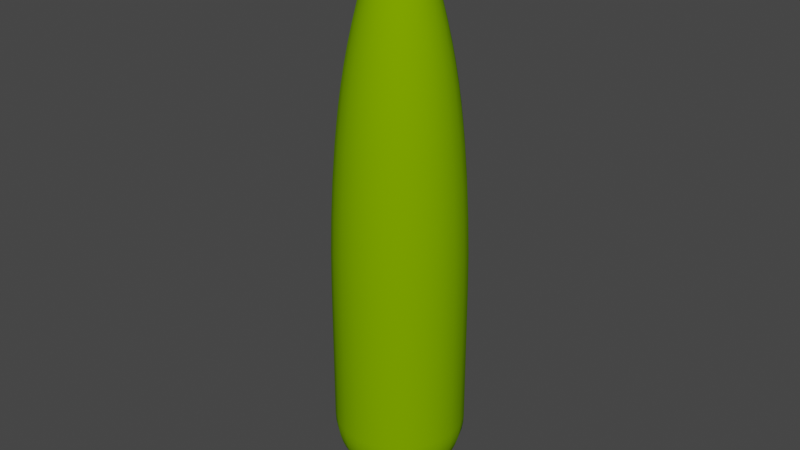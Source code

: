 # Source: LPKo14m.blend  (saved by Blender 4.0.36; exported with 4.5.12 LTS)
import bpy
from mathutils import Matrix  # noqa: F401  (used for matrix-valued properties, if any)

bpy.ops.wm.read_factory_settings(use_empty=True)
scene = bpy.context.scene
scene.name = 'Scene'

# ---- collections
col_collection = bpy.data.collections.new('Collection'); scene.collection.children.link(col_collection)

# ---- materials (node trees are filled in below, after node groups)
mat_trunk = bpy.data.materials.new('Trunk')
mat_trunk.use_transparent_shadow = False
mat_trunk.diffuse_color = (0.3922, 0.1961, 0.0, 1.0)
mat_trunk.roughness = 1.0
mat_surface_style_5413 = bpy.data.materials.new('surface-style-5413')
mat_surface_style_5413.use_transparent_shadow = False
mat_surface_style_5413.diffuse_color = (0.1961, 0.3922, 0.0, 1.0)
mat_surface_style_5413.roughness = 1.0

# ---- material node trees
mat_trunk.use_nodes = True; mat_trunk.node_tree.nodes.clear()
_N = mat_trunk.node_tree.nodes; _L = mat_trunk.node_tree.links
n0 = _N.new('ShaderNodeBsdfPrincipled'); n0.name = 'Principled BSDF'; n0.location = (0, 300)
n0.inputs[0].default_value = (0.3922, 0.1961, 0.0, 1.0)
n0.inputs[2].default_value = 1.0
n0.inputs[3].default_value = 1.45
n0.inputs[13].default_value = 0.0
n1 = _N.new('ShaderNodeOutputMaterial'); n1.name = 'Material Output'; n1.location = (280, 300)
_L.new(n0.outputs[0], n1.inputs[0])
n1.is_active_output = True
mat_surface_style_5413.use_nodes = True; mat_surface_style_5413.node_tree.nodes.clear()
_N = mat_surface_style_5413.node_tree.nodes; _L = mat_surface_style_5413.node_tree.links
n0 = _N.new('ShaderNodeBsdfPrincipled'); n0.name = 'Principled BSDF'; n0.location = (0, 300)
n0.inputs[0].default_value = (0.1961, 0.3922, 0.0, 1.0)
n0.inputs[2].default_value = 1.0
n0.inputs[3].default_value = 1.45
n0.inputs[13].default_value = 0.0
n1 = _N.new('ShaderNodeOutputMaterial'); n1.name = 'Material Output'; n1.location = (280, 300)
_L.new(n0.outputs[0], n1.inputs[0])
n1.is_active_output = True

# ---- world
world_world = bpy.data.worlds.new('World'); scene.world = world_world
world_world.use_nodes = True; world_world.node_tree.nodes.clear()
_N = world_world.node_tree.nodes; _L = world_world.node_tree.links
n0 = _N.new('ShaderNodeOutputWorld'); n0.name = 'World Output'; n0.location = (300, 300)
n1 = _N.new('ShaderNodeBackground'); n1.name = 'Background'; n1.location = (10, 300)
n1.inputs[0].default_value = (0.05088, 0.05088, 0.05088, 1.0)
_L.new(n1.outputs[0], n0.inputs[0])
n0.is_active_output = True
world_world.color = (0.05088, 0.05088, 0.05088)
world_world.use_sun_shadow = False
world_world.sun_shadow_jitter_overblur = 0.0

# ---- meshes
me_lpko14m = bpy.data.meshes.new('LPKo14m')
me_lpko14m.from_pydata([(0.03882, 0.1449, 13.9), (0.075, 0.1299, 13.9), (1.132e-08, 0.15, 13.9), (-0.03882, 0.1449, 13.9), (-0.075, 0.1299, 13.9), (-0.1061, 0.1061, 13.9), (-0.1299, 0.075, 13.9), (-0.1449, 0.03882, 13.9), (-0.15, 1.132e-08, 13.9), (-0.1449, -0.03882, 13.9), (-0.1299, -0.075, 13.9), (-0.1061, -0.1061, 13.9), (-0.075, -0.1299, 13.9), (-0.03882, -0.1449, 13.9), (-1.132e-08, -0.15, 13.9), (0.03882, -0.1449, 13.9), (0.075, -0.1299, 13.9), (0.1061, -0.1061, 13.9), (0.1299, -0.075, 13.9), (0.1449, -0.03882, 13.9), (0.15, -1.132e-08, 13.9), (0.1449, 0.03882, 13.9), (0.1299, 0.075, 13.9), (0.1061, 0.1061, 13.9), (0.1449, -0.03882, -1.588e-14), (0.1299, -0.075, -1.588e-14), (0.1061, -0.1061, -1.588e-14), (0.075, -0.1299, -1.588e-14), (0.03882, -0.1449, -1.588e-14), (-1.132e-08, -0.15, -1.588e-14), (-0.03882, -0.1449, -1.588e-14), (-0.075, -0.1299, -1.588e-14), (-0.1061, -0.1061, -1.588e-14), (-0.1299, -0.075, -1.588e-14), (-0.1449, -0.03882, -1.588e-14), (-0.15, 1.132e-08, -1.588e-14), (-0.1449, 0.03882, -1.588e-14), (-0.1299, 0.075, -1.588e-14), (-0.1061, 0.1061, -1.588e-14), (-0.075, 0.1299, -1.588e-14), (-0.03882, 0.1449, -1.588e-14), (1.132e-08, 0.15, -1.588e-14), (0.03882, 0.1449, -1.588e-14), (0.075, 0.1299, -1.588e-14), (0.1061, 0.1061, -1.588e-14), (0.1299, 0.075, -1.588e-14), (0.1449, 0.03882, -1.588e-14), (0.15, -1.132e-08, -1.588e-14), (0.15, -1.132e-08, 0.5), (0.1449, 0.03882, 0.5), (0.1449, -0.03882, 0.5), (0.1299, -0.075, 0.5), (0.1061, -0.1061, 0.5), (0.075, -0.1299, 0.5), (0.03882, -0.1449, 0.5), (-1.132e-08, -0.15, 0.5), (-0.03882, -0.1449, 0.5), (-0.075, -0.1299, 0.5), (-0.1061, -0.1061, 0.5), (-0.1299, -0.075, 0.5), (-0.1449, -0.03882, 0.5), (-0.15, 1.132e-08, 0.5), (-0.1449, 0.03882, 0.5), (-0.1299, 0.075, 0.5), (-0.1061, 0.1061, 0.5), (-0.075, 0.1299, 0.5), (-0.03882, 0.1449, 0.5), (1.132e-08, 0.15, 0.5), (0.03882, 0.1449, 0.5), (0.075, 0.1299, 0.5), (0.1061, 0.1061, 0.5), (0.1299, 0.075, 0.5), (0.1678, 0.2907, 0.5485), (0.08687, 0.3242, 0.5485), (-0.08687, 0.3242, 0.5485), (-0.1678, 0.2907, 0.5485), (-0.1332, 0.4971, 0.6186), (-0.2573, 0.4457, 0.6186), (-0.1772, 0.6613, 0.7092), (-0.3423, 0.5929, 0.7092), (-0.2183, 0.8147, 0.8193), (-0.4217, 0.7304, 0.8193), (-0.2559, 0.9551, 0.9474), (-0.4944, 0.8563, 0.9474), (-0.2896, 1.081, 1.092), (-0.5595, 0.9691, 1.092), (-0.3189, 1.19, 1.25), (-0.6161, 1.067, 1.25), (-0.3434, 1.282, 1.421), (-0.6634, 1.149, 1.421), (-0.3628, 1.354, 1.602), (-0.7009, 1.214, 1.602), (-0.3769, 1.407, 1.791), (-0.7281, 1.261, 1.791), (0.2373, -0.2373, 0.5485), (0.2907, -0.1678, 0.5485), (0.3639, -0.3639, 0.6186), (0.4457, -0.2573, 0.6186), (0.4841, -0.4841, 0.7092), (0.5929, -0.3423, 0.7092), (0.5964, -0.5964, 0.8193), (0.7304, -0.4217, 0.8193), (0.6992, -0.6992, 0.9474), (0.8563, -0.4944, 0.9474), (0.4944, -0.8563, 0.9474), (0.4217, -0.7304, 0.8193), (0.5595, -0.9691, 1.092), (0.7912, -0.7912, 1.092), (0.6161, -1.067, 1.25), (0.8713, -0.8713, 1.25), (0.6634, -1.149, 1.421), (0.9382, -0.9382, 1.421), (0.7009, -1.214, 1.602), (0.9913, -0.9913, 1.602), (0.1678, -0.2907, 0.5485), (0.7281, -1.261, 1.791), (1.03, -1.03, 1.791), (-2.534e-08, -0.3356, 0.5485), (0.08687, -0.3242, 0.5485), (0.3769, -1.407, 1.791), (0.3628, -1.354, 1.602), (0.2573, -0.4457, 0.6186), (0.3423, -0.5929, 0.7092), (0.1772, -0.6613, 0.7092), (0.1332, -0.4971, 0.6186), (0.7445, -1.29, 1.985), (1.053, -1.053, 1.985), (0.75, -1.299, 2.181), (1.061, -1.061, 2.181), (0.75, -1.299, 5.615), (1.061, -1.061, 5.615), (0.7453, -1.291, 6.44), (1.054, -1.054, 6.44), (0.3882, -1.449, 2.181), (0.3854, -1.438, 1.985), (0.7311, -1.266, 7.265), (1.034, -1.034, 7.265), (0.7075, -1.226, 8.089), (1.001, -1.001, 8.089), (0.6746, -1.168, 8.912), (0.954, -0.954, 8.912), (0.6534, -1.132, 9.322), (0.924, -0.924, 9.322), (0.6282, -1.088, 9.755), (0.8885, -0.8885, 9.755), (-1.132e-07, -1.5, 2.181), (-1.124e-07, -1.489, 1.985), (0.3492, -1.303, 8.912), (0.3663, -1.367, 8.089), (-1.099e-07, -1.456, 1.791), (-1.058e-07, -1.402, 1.602), (-0.3769, -1.407, 1.791), (-0.3628, -1.354, 1.602), (0.2559, -0.9551, 0.9474), (0.2183, -0.8147, 0.8193), (0.3382, -1.262, 9.322), (-1.132e-07, -1.5, 5.615), (0.3882, -1.449, 5.615), (-1.126e-07, -1.491, 6.44), (0.3858, -1.44, 6.44), (-1.104e-07, -1.462, 7.265), (0.3785, -1.412, 7.265), (-1.002e-07, -1.327, 1.421), (0.3434, -1.282, 1.421), (-9.301e-08, -1.232, 1.25), (0.3189, -1.19, 1.25), (-0.3434, -1.282, 1.421), (-0.3189, -1.19, 1.25), (-0.6634, -1.149, 1.421), (-0.6161, -1.067, 1.25), (-0.5595, -0.9691, 1.092), (-0.2896, -1.081, 1.092), (-0.7009, -1.214, 1.602), (-0.1678, -0.2907, 0.5485), (-0.08687, -0.3242, 0.5485), (-0.2573, -0.4457, 0.6186), (-0.1332, -0.4971, 0.6186), (-0.3423, -0.5929, 0.7092), (-0.1772, -0.6613, 0.7092), (-0.4217, -0.7304, 0.8193), (-0.2183, -0.8147, 0.8193), (-0.4944, -0.8563, 0.9474), (-0.2559, -0.9551, 0.9474), (0.2896, -1.081, 1.092), (-8.448e-08, -1.119, 1.092), (-7.465e-08, -0.9888, 0.9474), (-0.7281, -1.261, 1.791), (-0.7445, -1.29, 1.985), (-0.3854, -1.438, 1.985), (-0.75, -1.299, 2.181), (-0.3882, -1.449, 2.181), (-0.75, -1.299, 5.615), (-0.3882, -1.449, 5.615), (-0.7453, -1.291, 6.44), (-0.3858, -1.44, 6.44), (-0.7311, -1.266, 7.265), (-0.3785, -1.412, 7.265), (-1.034, -1.034, 7.265), (-1.054, -1.054, 6.44), (-1.001, -1.001, 8.089), (-0.7075, -1.226, 8.089), (-0.954, -0.954, 8.912), (-0.6746, -1.168, 8.912), (-0.924, -0.924, 9.322), (-0.6534, -1.132, 9.322), (-0.6282, -1.088, 9.755), (-0.8885, -0.8885, 9.755), (-0.3252, -1.214, 9.755), (-0.3382, -1.262, 9.322), (-9.483e-08, -1.256, 9.755), (-9.868e-08, -1.307, 9.322), (-0.5977, -1.035, 10.19), (-0.3094, -1.155, 10.19), (-9.022e-08, -1.195, 10.19), (0.3252, -1.214, 9.755), (-0.5617, -0.9729, 10.62), (-0.2908, -1.085, 10.62), (-0.7944, -0.7944, 10.62), (-0.8452, -0.8452, 10.19), (-0.5204, -0.9013, 11.05), (-0.2694, -1.005, 11.05), (-0.4737, -0.8205, 11.47), (-0.2452, -0.9151, 11.47), (-0.6699, -0.6699, 11.47), (-0.7359, -0.7359, 11.05), (-7.153e-08, -0.9474, 11.47), (-7.859e-08, -1.041, 11.05), (-0.5963, -0.5963, 11.89), (-0.4217, -0.7304, 11.89), (-0.5153, -0.5153, 12.31), (-0.3644, -0.6311, 12.31), (-0.4268, -0.4268, 12.73), (-0.3018, -0.5228, 12.73), (-0.3492, -1.303, 8.912), (-1.018e-07, -1.349, 8.912), (-0.3663, -1.367, 8.089), (-1.068e-07, -1.415, 8.089), (-8.478e-08, -1.123, 10.62), (0.3094, -1.155, 10.19), (-0.331, -0.331, 13.15), (-0.2341, -0.4054, 13.15), (-0.2279, -0.2279, 13.55), (-0.1611, -0.2791, 13.55), (-0.0831, -0.1439, 13.96), (-0.1175, -0.1175, 13.96), (-0.002896, -0.002896, 14.0), (-0.002048, -0.003546, 14.0), (-0.00106, 0.003955, 14.0), (3.091e-10, 0.004095, 14.0), (-0.002048, 0.003546, 14.0), (-0.002896, 0.002896, 14.0), (-0.003546, 0.002047, 14.0), (-0.003955, 0.00106, 14.0), (-0.004095, 3.092e-10, 14.0), (-0.003955, -0.00106, 14.0), (-0.003546, -0.002048, 14.0), (-0.00106, -0.003955, 14.0), (-3.093e-10, -0.004095, 14.0), (0.00106, -0.003955, 14.0), (0.002047, -0.003546, 14.0), (0.002896, -0.002896, 14.0), (0.003546, -0.002048, 14.0), (0.003955, -0.00106, 14.0), (0.004095, -3.092e-10, 14.0), (0.003955, 0.00106, 14.0), (0.003546, 0.002047, 14.0), (0.002896, 0.002896, 14.0), (0.002047, 0.003546, 14.0), (0.00106, 0.003955, 14.0), (-0.04302, -0.1605, 13.96), (-0.04302, 0.1605, 13.96), (1.255e-08, 0.1662, 13.96), (0.1175, -0.1175, 13.96), (0.1439, -0.0831, 13.96), (0.1605, -0.04302, 13.96), (0.1662, -1.255e-08, 13.96), (-1.255e-08, -0.1662, 13.96), (0.04302, -0.1605, 13.96), (0.0831, -0.1439, 13.96), (-0.1175, 0.1175, 13.96), (-0.0831, 0.1439, 13.96), (0.04302, 0.1605, 13.96), (0.1439, 0.0831, 13.96), (0.1605, 0.04302, 13.96), (-0.1662, 1.255e-08, 13.96), (-0.1605, 0.04302, 13.96), (-0.1439, 0.0831, 13.96), (0.0831, 0.1439, 13.96), (-0.1439, -0.0831, 13.96), (0.1175, 0.1175, 13.96), (-0.1605, -0.04302, 13.96), (2.433e-08, 0.3223, 13.55), (-0.08341, 0.3113, 13.55), (0.1611, -0.2791, 13.55), (0.2279, -0.2279, 13.55), (0.2341, -0.4054, 13.15), (0.331, -0.331, 13.15), (0.3018, -0.5228, 12.73), (0.4268, -0.4268, 12.73), (0.3644, -0.6311, 12.31), (0.5153, -0.5153, 12.31), (0.4217, -0.7304, 11.89), (0.5963, -0.5963, 11.89), (0.4737, -0.8205, 11.47), (0.6699, -0.6699, 11.47), (0.5204, -0.9013, 11.05), (0.7359, -0.7359, 11.05), (0.5617, -0.9729, 10.62), (0.7944, -0.7944, 10.62), (0.08341, -0.3113, 13.55), (0.1212, -0.4522, 13.15), (0.1562, -0.5831, 12.73), (0.5977, -1.035, 10.19), (0.8452, -0.8452, 10.19), (-2.433e-08, -0.3223, 13.55), (-0.08341, -0.3113, 13.55), (-0.1212, -0.4522, 13.15), (0.2908, -1.085, 10.62), (0.2452, -0.9151, 11.47), (0.2694, -1.005, 11.05), (-6.367e-08, -0.8434, 0.8193), (-0.7304, -0.4217, 11.89), (-0.8205, -0.4737, 11.47), (-5.169e-08, -0.6847, 0.7092), (-3.886e-08, -0.5147, 0.6186), (-6.367e-08, -0.8434, 11.89), (-0.2183, -0.8146, 11.89), (0.2183, -0.8146, 11.89), (-5.502e-08, -0.7288, 12.31), (0.1886, -0.7039, 12.31), (-4.557e-08, -0.6036, 12.73), (-0.1562, -0.5831, 12.73), (-3.534e-08, -0.4681, 13.15), (-0.9382, -0.9382, 1.421), (-0.8713, -0.8713, 1.25), (-0.1886, -0.7039, 12.31), (-0.6311, -0.3644, 12.31), (1.291, -0.7453, 6.44), (1.299, -0.75, 5.615), (1.214, -0.7009, 1.602), (1.149, -0.6634, 1.421), (1.168, -0.6746, 8.912), (1.226, -0.7075, 8.089), (0.9729, -0.5617, 10.62), (1.035, -0.5977, 10.19), (1.132, -0.6534, 9.322), (0.9691, -0.5595, 1.092), (0.8205, -0.4737, 11.47), (0.9013, -0.5204, 11.05), (1.085, -0.2908, 10.62), (1.155, -0.3094, 10.19), (1.123, -8.478e-08, 10.62), (1.195, -9.022e-08, 10.19), (1.214, -0.3252, 9.755), (1.256, -9.483e-08, 9.755), (1.262, -0.3382, 9.322), (1.307, -9.868e-08, 9.322), (1.303, -0.3492, 8.912), (1.349, -1.018e-07, 8.912), (1.367, -0.3663, 8.089), (1.415, -1.068e-07, 8.089), (1.412, -0.3785, 7.265), (1.462, -1.104e-07, 7.265), (1.266, -0.7311, 7.265), (0.2791, -0.1611, 13.55), (0.4054, -0.2341, 13.15), (0.5228, -0.3018, 12.73), (0.3242, -0.08687, 0.5485), (0.6613, -0.1772, 0.7092), (0.4971, -0.1332, 0.6186), (1.088, -0.6282, 9.755), (0.6311, -0.3644, 12.31), (0.7304, -0.4217, 11.89), (1.44, -0.3858, 6.44), (1.067, -0.6161, 1.25), (1.491, -1.126e-07, 6.44), (1.449, -0.3882, 5.615), (1.5, -1.132e-07, 5.615), (0.8147, -0.2183, 0.8193), (0.5831, -0.1562, 12.73), (0.7039, -0.1886, 12.31), (0.6036, -4.557e-08, 12.73), (0.7288, -5.502e-08, 12.31), (0.8146, -0.2183, 11.89), (0.8434, -6.367e-08, 11.89), (0.9151, -0.2452, 11.47), (0.9474, -7.153e-08, 11.47), (0.4522, -0.1212, 13.15), (0.4681, -3.534e-08, 13.15), (0.3113, -0.08341, 13.55), (0.3223, -2.433e-08, 13.55), (1.005, -0.2694, 11.05), (1.041, -7.859e-08, 11.05), (1.299, -0.75, 2.181), (1.449, -0.3882, 2.181), (1.29, -0.7445, 1.985), (1.438, -0.3854, 1.985), (1.261, -0.7281, 1.791), (1.407, -0.3769, 1.791), (1.5, -1.132e-07, 2.181), (1.489, -1.124e-07, 1.985), (1.449, 0.3882, 2.181), (1.438, 0.3854, 1.985), (1.456, -1.099e-07, 1.791), (1.407, 0.3769, 1.791), (1.402, -1.058e-07, 1.602), (1.354, 0.3628, 1.602), (1.354, -0.3628, 1.602), (1.449, 0.3882, 5.615), (1.282, -0.3434, 1.421), (1.19, -0.3189, 1.25), (0.5147, -3.886e-08, 0.6186), (0.3356, -2.534e-08, 0.5485), (0.4971, 0.1332, 0.6186), (0.3242, 0.08687, 0.5485), (0.6847, -5.169e-08, 0.7092), (0.6613, 0.1772, 0.7092), (0.8434, -6.367e-08, 0.8193), (0.8147, 0.2183, 0.8193), (0.9888, -7.465e-08, 0.9474), (0.9551, 0.2559, 0.9474), (1.119, -8.448e-08, 1.092), (1.081, 0.2896, 1.092), (1.232, -9.301e-08, 1.25), (1.19, 0.3189, 1.25), (0.9551, -0.2559, 0.9474), (1.44, 0.3858, 6.44), (1.412, 0.3785, 7.265), (1.327, -1.002e-07, 1.421), (1.282, 0.3434, 1.421), (1.081, -0.2896, 1.092), (-0.1611, 0.2791, 13.55), (-0.2279, 0.2279, 13.55), (-0.2341, 0.4054, 13.15), (-0.331, 0.331, 13.15), (-0.3018, 0.5228, 12.73), (-0.4268, 0.4268, 12.73), (-0.3644, 0.6311, 12.31), (-0.5153, 0.5153, 12.31), (-0.4217, 0.7304, 11.89), (-0.5963, 0.5963, 11.89), (-0.2373, 0.2373, 0.5485), (-0.2907, 0.1678, 0.5485), (-0.3639, 0.3639, 0.6186), (-0.4457, 0.2573, 0.6186), (-0.4841, 0.4841, 0.7092), (-0.5929, 0.3423, 0.7092), (-0.5964, 0.5964, 0.8193), (-0.7304, 0.4217, 0.8193), (-0.6992, 0.6992, 0.9474), (-0.8563, 0.4944, 0.9474), (-0.7912, 0.7912, 1.092), (-0.9691, 0.5595, 1.092), (-0.8713, 0.8713, 1.25), (-1.067, 0.6161, 1.25), (-0.9382, 0.9382, 1.421), (-1.149, 0.6634, 1.421), (1.214, 0.3252, 9.755), (1.262, 0.3382, 9.322), (1.005, 0.2694, 11.05), (1.085, 0.2908, 10.62), (0.8146, 0.2183, 11.89), (0.9151, 0.2452, 11.47), (1.149, 0.6634, 1.421), (1.067, 0.6161, 1.25), (0.3113, 0.08341, 13.55), (0.2791, 0.1611, 13.55), (0.2907, 0.1678, 0.5485), (1.155, 0.3094, 10.19), (0.9382, 0.9382, 1.421), (0.8713, 0.8713, 1.25), (8.448e-08, 1.119, 1.092), (7.465e-08, 0.9888, 0.9474), (0.2896, 1.081, 1.092), (0.2559, 0.9551, 0.9474), (0.08341, 0.3113, 13.55), (0.1212, 0.4522, 13.15), (3.534e-08, 0.4681, 13.15), (1.058e-07, 1.402, 1.602), (1.002e-07, 1.327, 1.421), (1.099e-07, 1.456, 1.791), (1.124e-07, 1.489, 1.985), (-0.3854, 1.438, 1.985), (0.3854, 1.438, 1.985), (0.3769, 1.407, 1.791), (0.7445, 1.29, 1.985), (0.7281, 1.261, 1.791), (1.132e-07, 1.5, 2.181), (-0.3882, 1.449, 2.181), (2.534e-08, 0.3356, 0.5485), (3.886e-08, 0.5147, 0.6186), (-0.3242, 0.08687, 0.5485), (0.2373, 0.2373, 0.5485), (0.4457, 0.2573, 0.6186), (0.3639, 0.3639, 0.6186), (0.5929, 0.3423, 0.7092), (0.4841, 0.4841, 0.7092), (0.7304, 0.4217, 0.8193), (0.5964, 0.5964, 0.8193), (0.8563, 0.4944, 0.9474), (0.6992, 0.6992, 0.9474), (0.9691, 0.5595, 1.092), (0.7912, 0.7912, 1.092), (-0.1212, 0.4522, 13.15), (6.368e-08, 0.8434, 0.8193), (5.169e-08, 0.6847, 0.7092), (9.301e-08, 1.232, 1.25), (0.1562, 0.5831, 12.73), (4.557e-08, 0.6036, 12.73), (0.1886, 0.7039, 12.31), (5.502e-08, 0.7288, 12.31), (0.2183, 0.8146, 11.89), (6.368e-08, 0.8434, 11.89), (0.2452, 0.9151, 11.47), (7.153e-08, 0.9474, 11.47), (-0.2183, 0.8146, 11.89), (-0.2452, 0.9151, 11.47), (-0.1886, 0.7039, 12.31), (1.132e-07, 1.5, 5.615), (-0.3882, 1.449, 5.615), (1.126e-07, 1.491, 6.44), (-0.3858, 1.44, 6.44), (1.104e-07, 1.462, 7.265), (-0.3785, 1.412, 7.265), (1.068e-07, 1.415, 8.089), (-0.3663, 1.367, 8.089), (-0.1562, 0.5831, 12.73), (1.018e-07, 1.349, 8.912), (-0.3492, 1.303, 8.912), (0.3492, 1.303, 8.912), (0.3663, 1.367, 8.089), (9.868e-08, 1.307, 9.322), (-0.3382, 1.262, 9.322), (9.483e-08, 1.256, 9.755), (-0.3252, 1.214, 9.755), (0.4522, 0.1212, 13.15), (0.4054, 0.2341, 13.15), (0.5831, 0.1562, 12.73), (0.5228, 0.3018, 12.73), (9.022e-08, 1.195, 10.19), (-0.3094, 1.155, 10.19), (0.3094, 1.155, 10.19), (0.3252, 1.214, 9.755), (8.478e-08, 1.123, 10.62), (-0.2908, 1.085, 10.62), (7.859e-08, 1.041, 11.05), (-0.2694, 1.005, 11.05), (0.4217, 0.7304, 0.8193), (0.3423, 0.5929, 0.7092), (0.2573, 0.4457, 0.6186), (-0.6613, 0.1772, 0.7092), (-0.4971, 0.1332, 0.6186), (-0.6847, 5.169e-08, 0.7092), (-0.5147, 3.886e-08, 0.6186), (-0.6613, -0.1772, 0.7092), (-0.4971, -0.1332, 0.6186), (-0.3356, 2.534e-08, 0.5485), (-0.3242, -0.08687, 0.5485), (-1.19, 0.3189, 1.25), (-1.081, 0.2896, 1.092), (-0.9551, 0.2559, 0.9474), (-0.8147, 0.2183, 0.8193), (-1.232, 9.301e-08, 1.25), (-1.119, 8.448e-08, 1.092), (-0.9888, 7.465e-08, 0.9474), (-1.081, -0.2896, 1.092), (-0.9551, -0.2559, 0.9474), (-0.8434, 6.367e-08, 0.8193), (-0.8147, -0.2183, 0.8193), (-1.327, 1.002e-07, 1.421), (-1.282, 0.3434, 1.421), (-1.282, -0.3434, 1.421), (-1.19, -0.3189, 1.25), (-1.402, 1.058e-07, 1.602), (-1.354, -0.3628, 1.602), (-1.456, 1.099e-07, 1.791), (-1.407, -0.3769, 1.791), (-1.489, 1.124e-07, 1.985), (-1.438, -0.3854, 1.985), (-1.5, 1.132e-07, 2.181), (-1.449, -0.3882, 2.181), (-1.5, 1.132e-07, 5.615), (-1.449, -0.3882, 5.615), (-1.491, 1.126e-07, 6.44), (-1.44, -0.3858, 6.44), (-1.462, 1.104e-07, 7.265), (-1.412, -0.3785, 7.265), (-1.415, 1.068e-07, 8.089), (-1.367, -0.3663, 8.089), (-1.349, 1.018e-07, 8.912), (-1.303, -0.3492, 8.912), (-1.307, 9.868e-08, 9.322), (-1.262, -0.3382, 9.322), (-1.262, 0.3382, 9.322), (-1.303, 0.3492, 8.912), (-1.132, 0.6534, 9.322), (-1.168, 0.6746, 8.912), (-1.226, 0.7075, 8.089), (-1.367, 0.3663, 8.089), (-1.266, 0.7311, 7.265), (-1.412, 0.3785, 7.265), (-1.291, 0.7453, 6.44), (-1.44, 0.3858, 6.44), (-1.256, 9.483e-08, 9.755), (-1.214, -0.3252, 9.755), (-1.195, 9.022e-08, 10.19), (-1.155, -0.3094, 10.19), (-1.123, 8.478e-08, 10.62), (-1.085, -0.2908, 10.62), (-1.041, 7.859e-08, 11.05), (-1.005, -0.2694, 11.05), (-0.9474, 7.153e-08, 11.47), (-0.9151, -0.2452, 11.47), (-0.8434, 6.367e-08, 11.89), (-0.8146, -0.2183, 11.89), (-0.7288, 5.502e-08, 12.31), (-0.7039, -0.1886, 12.31), (-1.155, 0.3094, 10.19), (-1.214, 0.3252, 9.755), (-1.035, 0.5977, 10.19), (-1.088, 0.6282, 9.755), (-0.9729, 0.5617, 10.62), (-1.085, 0.2908, 10.62), (-0.9013, 0.5204, 11.05), (-1.005, 0.2694, 11.05), (-0.8205, 0.4737, 11.47), (-0.9151, 0.2452, 11.47), (-0.7304, 0.4217, 11.89), (-0.8146, 0.2183, 11.89), (-0.7039, 0.1886, 12.31), (-0.5831, 0.1562, 12.73), (-0.6036, 4.557e-08, 12.73), (-0.4522, 0.1212, 13.15), (-0.4681, 3.534e-08, 13.15), (-1.449, 0.3882, 5.615), (-1.449, 0.3882, 2.181), (-1.299, 0.75, 5.615), (-1.299, 0.75, 2.181), (-1.438, 0.3854, 1.985), (-1.407, 0.3769, 1.791), (-1.29, 0.7445, 1.985), (-1.261, 0.7281, 1.791), (-1.214, 0.7009, 1.602), (-1.354, 0.3628, 1.602), (-0.6311, 0.3644, 12.31), (-0.4054, 0.2341, 13.15), (-0.5228, 0.3018, 12.73), (0.2341, 0.4054, 13.15), (0.3018, 0.5228, 12.73), (0.3882, 1.449, 2.181), (0.3434, 1.282, 1.421), (0.3189, 1.19, 1.25), (-0.2791, 0.1611, 13.55), (-0.3113, 0.08341, 13.55), (0.3785, 1.412, 7.265), (0.3858, 1.44, 6.44), (0.7311, 1.266, 7.265), (0.7453, 1.291, 6.44), (0.75, 1.299, 5.615), (0.3882, 1.449, 5.615), (0.75, 1.299, 2.181), (0.3382, 1.262, 9.322), (1.088, 0.6282, 9.755), (1.132, 0.6534, 9.322), (1.303, 0.3492, 8.912), (1.168, 0.6746, 8.912), (0.924, 0.924, 9.322), (0.954, 0.954, 8.912), (1.226, 0.7075, 8.089), (1.001, 1.001, 8.089), (1.035, 0.5977, 10.19), (0.2694, 1.005, 11.05), (0.3628, 1.354, 1.602), (0.1611, 0.2791, 13.55), (0.2908, 1.085, 10.62), (0.2279, 0.2279, 13.55), (0.9013, 0.5204, 11.05), (0.9729, 0.5617, 10.62), (0.7359, 0.7359, 11.05), (0.7944, 0.7944, 10.62), (0.8205, 0.4737, 11.47), (0.6699, 0.6699, 11.47), (0.7304, 0.4217, 11.89), (0.5963, 0.5963, 11.89), (0.6311, 0.3644, 12.31), (0.5153, 0.5153, 12.31), (0.4268, 0.4268, 12.73), (1.291, 0.7453, 6.44), (1.299, 0.75, 5.615), (1.054, 1.054, 6.44), (1.061, 1.061, 5.615), (1.299, 0.75, 2.181), (1.061, 1.061, 2.181), (1.29, 0.7445, 1.985), (1.053, 1.053, 1.985), (1.261, 0.7281, 1.791), (1.03, 1.03, 1.791), (1.214, 0.7009, 1.602), (0.9913, 0.9913, 1.602), (0.331, 0.331, 13.15), (0.1772, 0.6613, 0.7092), (0.1332, 0.4971, 0.6186), (-1.149, -0.6634, 1.421), (-1.067, -0.6161, 1.25), (-0.5964, -0.5964, 0.8193), (-0.4841, -0.4841, 0.7092), (-0.9691, -0.5595, 1.092), (-0.7912, -0.7912, 1.092), (-0.2791, -0.1611, 13.55), (-0.3639, -0.3639, 0.6186), (-0.8563, -0.4944, 0.9474), (-0.6992, -0.6992, 0.9474), (-0.4054, -0.2341, 13.15), (-0.2373, -0.2373, 0.5485), (-0.7304, -0.4217, 0.8193), (-0.5929, -0.3423, 0.7092), (-1.214, -0.7009, 1.602), (-0.9913, -0.9913, 1.602), (-1.261, -0.7281, 1.791), (-1.03, -1.03, 1.791), (-1.29, -0.7445, 1.985), (-1.053, -1.053, 1.985), (-1.299, -0.75, 2.181), (-1.061, -1.061, 2.181), (-1.299, -0.75, 5.615), (-1.061, -1.061, 5.615), (-0.5228, -0.3018, 12.73), (-0.7445, 1.29, 1.985), (-0.75, 1.299, 2.181), (-0.75, 1.299, 5.615), (-0.7453, 1.291, 6.44), (-0.7075, 1.226, 8.089), (-0.7311, 1.266, 7.265), (-0.3223, 2.433e-08, 13.55), (-0.6746, 1.168, 8.912), (-0.6534, 1.132, 9.322), (-0.6282, 1.088, 9.755), (-0.5977, 1.035, 10.19), (-0.5617, 0.9729, 10.62), (-0.5204, 0.9013, 11.05), (-0.4737, 0.8205, 11.47), (-0.9913, 0.9913, 1.602), (-1.291, -0.7453, 6.44), (-0.9013, -0.5204, 11.05), (-0.9729, -0.5617, 10.62), (-1.132, -0.6534, 9.322), (-1.168, -0.6746, 8.912), (-1.226, -0.7075, 8.089), (-1.266, -0.7311, 7.265), (-1.035, -0.5977, 10.19), (-1.088, -0.6282, 9.755), (0.5617, 0.9729, 10.62), (0.5977, 1.035, 10.19), (0.6534, 1.132, 9.322), (0.6746, 1.168, 8.912), (0.6282, 1.088, 9.755), (1.367, 0.3663, 8.089), (0.8452, 0.8452, 10.19), (0.8885, 0.8885, 9.755), (0.7039, 0.1886, 12.31), (1.266, 0.7311, 7.265), (0.5204, 0.9013, 11.05), (0.6634, 1.149, 1.421), (0.6161, 1.067, 1.25), (0.4217, 0.7304, 11.89), (0.4737, 0.8205, 11.47), (0.7075, 1.226, 8.089), (1.034, 1.034, 7.265), (0.5595, 0.9691, 1.092), (0.4944, 0.8563, 0.9474), (0.7009, 1.214, 1.602), (0.2183, 0.8147, 0.8193), (0.3644, 0.6311, 12.31), (-0.3113, -0.08341, 13.55), (-0.4522, -0.1212, 13.15), (-0.5831, -0.1562, 12.73), (-0.2907, -0.1678, 0.5485), (-0.4457, -0.2573, 0.6186), (-0.6699, 0.6699, 11.47), (-0.7359, 0.7359, 11.05), (-1.001, 1.001, 8.089), (-1.034, 1.034, 7.265), (-0.954, 0.954, 8.912), (-0.7944, 0.7944, 10.62), (-1.061, 1.061, 5.615), (-1.061, 1.061, 2.181), (-0.8452, 0.8452, 10.19), (-1.053, 1.053, 1.985), (-1.03, 1.03, 1.791), (-0.924, 0.924, 9.322), (-1.054, 1.054, 6.44), (-0.8885, 0.8885, 9.755)], [], [(14, 15, 16), (14, 16, 17), (20, 17, 18), (20, 18, 19), (20, 14, 17), (22, 20, 21), (12, 13, 14), (11, 14, 20), (11, 12, 14), (23, 20, 22), (9, 10, 11), (2, 1, 0), (2, 23, 1), (2, 20, 23), (7, 8, 9), (4, 2, 3), (5, 6, 7), (5, 11, 20), (5, 9, 11), (5, 20, 2), (5, 7, 9), (5, 2, 4), (25, 24, 19), (25, 19, 18), (26, 25, 18), (26, 18, 17), (17, 27, 26), (17, 16, 27), (16, 28, 27), (16, 15, 28), (15, 29, 28), (15, 14, 29), (14, 30, 29), (14, 13, 30), (13, 31, 30), (13, 12, 31), (12, 32, 31), (12, 11, 32), (33, 32, 11), (33, 11, 10), (34, 33, 10), (34, 10, 9), (35, 34, 9), (35, 9, 8), (36, 35, 8), (36, 8, 7), (37, 36, 7), (37, 7, 6), (38, 37, 6), (38, 6, 5), (5, 39, 38), (5, 4, 39), (4, 40, 39), (4, 3, 40), (3, 41, 40), (3, 2, 41), (2, 42, 41), (2, 0, 42), (0, 43, 42), (0, 1, 43), (1, 44, 43), (1, 23, 44), (45, 44, 23), (45, 23, 22), (46, 45, 22), (46, 22, 21), (47, 46, 21), (47, 21, 20), (24, 47, 20), (24, 20, 19), (41, 42, 43), (41, 43, 44), (47, 44, 45), (47, 45, 46), (47, 41, 44), (39, 40, 41), (25, 47, 24), (38, 39, 41), (38, 41, 47), (26, 47, 25), (36, 37, 38), (29, 26, 27), (29, 27, 28), (29, 47, 26), (34, 35, 36), (31, 29, 30), (32, 33, 34), (32, 38, 47), (32, 36, 38), (32, 47, 29), (32, 34, 36), (32, 29, 31), (49, 70, 71), (68, 69, 70), (50, 49, 48), (50, 70, 49), (66, 67, 68), (52, 50, 51), (64, 65, 66), (53, 50, 52), (62, 63, 64), (62, 66, 68), (62, 68, 70), (62, 64, 66), (54, 70, 50), (54, 50, 53), (60, 61, 62), (56, 54, 55), (58, 56, 57), (58, 59, 60), (58, 62, 70), (58, 70, 54), (58, 60, 62), (58, 54, 56), (69, 73, 72), (68, 73, 69), (65, 75, 74), (65, 74, 66), (77, 76, 74), (75, 77, 74), (77, 79, 78), (77, 78, 76), (79, 81, 80), (79, 80, 78), (81, 83, 82), (81, 82, 80), (84, 82, 83), (84, 83, 85), (86, 84, 85), (86, 85, 87), (88, 86, 87), (88, 87, 89), (88, 89, 91), (90, 88, 91), (91, 92, 90), (93, 92, 91), (94, 52, 51), (94, 51, 95), (96, 94, 95), (96, 95, 97), (98, 96, 97), (98, 97, 99), (100, 98, 99), (100, 99, 101), (102, 100, 101), (102, 101, 103), (105, 100, 102), (104, 105, 102), (106, 104, 102), (106, 102, 107), (109, 108, 106), (107, 109, 106), (109, 110, 108), (111, 110, 109), (111, 112, 110), (113, 112, 111), (114, 53, 52), (114, 52, 94), (113, 115, 112), (116, 115, 113), (118, 55, 54), (117, 55, 118), (115, 119, 120), (115, 120, 112), (114, 94, 96), (121, 114, 96), (121, 96, 98), (122, 121, 98), (124, 121, 122), (123, 124, 122), (105, 122, 98), (105, 98, 100), (118, 114, 121), (124, 118, 121), (126, 125, 115), (126, 115, 116), (126, 127, 125), (128, 127, 126), (130, 129, 127), (130, 127, 128), (132, 131, 129), (132, 129, 130), (127, 133, 134), (127, 134, 125), (135, 131, 132), (136, 135, 132), (137, 135, 136), (138, 137, 136), (140, 139, 137), (140, 137, 138), (142, 141, 139), (142, 139, 140), (143, 141, 142), (144, 143, 142), (115, 134, 119), (125, 134, 115), (133, 145, 146), (133, 146, 134), (139, 147, 148), (139, 148, 137), (120, 119, 149), (120, 149, 150), (149, 151, 152), (150, 149, 152), (154, 105, 104), (153, 154, 104), (155, 147, 139), (141, 155, 139), (157, 156, 145), (157, 145, 133), (158, 156, 157), (159, 158, 157), (160, 158, 159), (161, 160, 159), (120, 150, 162), (163, 120, 162), (163, 162, 164), (165, 163, 164), (162, 166, 167), (164, 162, 167), (166, 168, 169), (167, 166, 169), (170, 167, 169), (171, 167, 170), (166, 152, 172), (166, 172, 168), (174, 57, 56), (173, 57, 174), (175, 173, 174), (175, 174, 176), (178, 175, 176), (177, 175, 178), (180, 177, 178), (179, 177, 180), (181, 179, 180), (181, 180, 182), (181, 171, 170), (182, 171, 181), (106, 183, 153), (104, 106, 153), (153, 183, 184), (153, 184, 185), (164, 167, 171), (184, 164, 171), (151, 186, 172), (151, 172, 152), (188, 187, 186), (188, 186, 151), (188, 189, 187), (190, 189, 188), (192, 191, 189), (192, 189, 190), (193, 191, 192), (194, 193, 192), (134, 146, 149), (119, 134, 149), (196, 195, 193), (196, 193, 194), (195, 197, 198), (195, 198, 193), (200, 199, 197), (200, 197, 195), (202, 201, 199), (202, 199, 200), (204, 203, 201), (204, 201, 202), (206, 203, 204), (205, 206, 204), (205, 204, 208), (207, 205, 208), (209, 207, 208), (209, 208, 210), (212, 211, 205), (212, 205, 207), (207, 213, 212), (209, 213, 207), (214, 209, 210), (214, 210, 155), (215, 211, 212), (216, 215, 212), (215, 217, 218), (215, 218, 211), (219, 215, 216), (220, 219, 216), (222, 221, 219), (222, 219, 220), (221, 223, 224), (221, 224, 219), (220, 225, 222), (226, 225, 220), (228, 227, 223), (228, 223, 221), (230, 229, 227), (230, 227, 228), (232, 231, 229), (232, 229, 230), (208, 233, 234), (210, 208, 234), (233, 235, 236), (234, 233, 236), (236, 235, 196), (236, 196, 160), (213, 237, 216), (213, 216, 212), (204, 202, 233), (208, 204, 233), (211, 218, 206), (211, 206, 205), (214, 238, 213), (214, 213, 209), (224, 217, 215), (219, 224, 215), (237, 226, 220), (237, 220, 216), (240, 239, 231), (240, 231, 232), (242, 241, 239), (242, 239, 240), (243, 244, 241), (243, 241, 242), (245, 244, 243), (245, 243, 246), (261, 259, 260), (258, 259, 261), (256, 257, 258), (264, 262, 263), (265, 261, 262), (265, 262, 264), (255, 245, 246), (255, 246, 256), (255, 258, 261), (255, 256, 258), (267, 265, 266), (268, 265, 267), (247, 268, 248), (252, 253, 254), (251, 254, 255), (251, 261, 265), (251, 255, 261), (251, 268, 247), (251, 265, 268), (251, 252, 254), (249, 251, 247), (250, 251, 249), (256, 243, 269), (246, 243, 256), (270, 247, 248), (270, 248, 271), (260, 272, 273), (260, 273, 261), (263, 274, 275), (262, 274, 263), (262, 273, 274), (261, 273, 262), (257, 276, 277), (257, 277, 258), (257, 269, 276), (256, 269, 257), (258, 277, 278), (258, 278, 259), (260, 278, 272), (259, 278, 260), (280, 250, 249), (279, 250, 280), (281, 248, 268), (271, 248, 281), (264, 282, 265), (264, 283, 282), (285, 253, 252), (284, 253, 285), (286, 252, 251), (285, 252, 286), (287, 268, 267), (281, 268, 287), (288, 245, 255), (244, 245, 288), (280, 249, 247), (280, 247, 270), (263, 275, 283), (263, 283, 264), (287, 267, 266), (287, 266, 289), (266, 282, 289), (265, 282, 266), (290, 253, 284), (290, 254, 253), (288, 254, 290), (288, 255, 254), (286, 251, 250), (286, 250, 279), (271, 291, 292), (271, 292, 270), (272, 278, 293), (272, 293, 294), (293, 295, 296), (294, 293, 296), (296, 295, 297), (296, 297, 298), (298, 297, 299), (298, 299, 300), (299, 301, 302), (300, 299, 302), (302, 301, 303), (302, 303, 304), (303, 305, 306), (304, 303, 306), (306, 305, 307), (306, 307, 308), (309, 310, 295), (293, 309, 295), (310, 311, 297), (295, 310, 297), (307, 312, 313), (308, 307, 313), (277, 309, 293), (278, 277, 293), (314, 277, 276), (309, 277, 314), (315, 242, 240), (315, 240, 316), (317, 238, 312), (307, 317, 312), (303, 318, 319), (303, 319, 305), (202, 200, 235), (233, 202, 235), (235, 200, 195), (235, 195, 196), (317, 319, 226), (317, 226, 237), (180, 320, 185), (182, 180, 185), (322, 227, 321), (322, 223, 227), (178, 176, 324), (178, 324, 323), (222, 325, 326), (225, 325, 222), (159, 157, 129), (131, 159, 129), (176, 174, 117), (176, 117, 324), (174, 56, 55), (174, 55, 117), (226, 318, 225), (319, 318, 226), (225, 327, 325), (318, 327, 225), (325, 329, 328), (327, 329, 325), (328, 311, 330), (329, 311, 328), (316, 240, 232), (316, 232, 331), (330, 332, 316), (330, 316, 331), (310, 309, 314), (310, 314, 332), (146, 188, 151), (149, 146, 151), (169, 333, 334), (168, 333, 169), (232, 230, 335), (331, 232, 335), (319, 317, 307), (305, 319, 307), (230, 228, 326), (335, 230, 326), (326, 228, 221), (326, 221, 222), (243, 242, 315), (269, 243, 315), (185, 184, 171), (185, 171, 182), (160, 196, 194), (160, 194, 158), (165, 164, 184), (183, 165, 184), (320, 178, 323), (180, 178, 320), (194, 192, 156), (158, 194, 156), (156, 192, 190), (156, 190, 145), (148, 236, 160), (148, 160, 161), (146, 190, 188), (145, 190, 146), (227, 229, 336), (321, 227, 336), (214, 155, 141), (143, 214, 141), (328, 330, 331), (328, 331, 335), (332, 314, 315), (332, 315, 316), (324, 117, 118), (324, 118, 124), (326, 328, 335), (325, 328, 326), (323, 324, 124), (323, 124, 123), (118, 54, 53), (118, 53, 114), (185, 320, 154), (185, 154, 153), (162, 150, 152), (162, 152, 166), (238, 317, 237), (238, 237, 213), (147, 234, 236), (147, 236, 148), (315, 276, 269), (314, 276, 315), (311, 310, 332), (311, 332, 330), (320, 323, 123), (320, 123, 154), (137, 148, 161), (137, 161, 135), (210, 234, 147), (155, 210, 147), (130, 337, 132), (130, 338, 337), (113, 340, 339), (111, 340, 113), (138, 341, 140), (138, 342, 341), (344, 343, 308), (313, 344, 308), (140, 345, 142), (140, 341, 345), (107, 102, 103), (107, 103, 346), (348, 347, 304), (306, 348, 304), (350, 349, 343), (344, 350, 343), (350, 351, 349), (352, 351, 350), (353, 352, 350), (354, 352, 353), (355, 354, 353), (355, 356, 354), (357, 356, 355), (357, 358, 356), (359, 358, 357), (359, 360, 358), (361, 360, 359), (361, 362, 360), (136, 342, 138), (136, 363, 342), (365, 364, 294), (296, 365, 294), (298, 365, 296), (298, 366, 365), (367, 51, 50), (95, 51, 367), (368, 97, 369), (99, 97, 368), (345, 370, 144), (142, 345, 144), (337, 363, 136), (132, 337, 136), (302, 371, 300), (302, 372, 371), (373, 361, 363), (337, 373, 363), (111, 374, 340), (109, 374, 111), (373, 362, 361), (373, 375, 362), (376, 375, 373), (376, 377, 375), (353, 350, 344), (370, 353, 344), (300, 366, 298), (300, 371, 366), (378, 99, 368), (101, 99, 378), (380, 379, 366), (371, 380, 366), (380, 381, 379), (382, 381, 380), (383, 382, 380), (384, 382, 383), (385, 384, 383), (386, 384, 385), (379, 388, 387), (381, 388, 379), (387, 390, 389), (388, 390, 387), (391, 386, 385), (392, 386, 391), (355, 353, 370), (345, 355, 370), (338, 373, 337), (338, 376, 373), (393, 376, 338), (393, 394, 376), (393, 396, 394), (395, 396, 393), (397, 396, 395), (397, 398, 396), (394, 400, 399), (396, 400, 394), (400, 401, 399), (400, 402, 401), (402, 400, 403), (404, 402, 403), (404, 403, 405), (406, 404, 405), (405, 403, 398), (405, 398, 407), (399, 408, 377), (399, 401, 408), (357, 355, 345), (341, 357, 345), (383, 380, 371), (372, 383, 371), (409, 340, 374), (410, 409, 374), (385, 383, 372), (347, 385, 372), (304, 372, 302), (304, 347, 372), (379, 387, 365), (366, 379, 365), (369, 95, 367), (97, 95, 369), (369, 367, 412), (369, 412, 411), (413, 412, 414), (411, 412, 413), (411, 413, 416), (415, 411, 416), (415, 416, 418), (417, 415, 418), (417, 418, 420), (419, 417, 420), (422, 421, 419), (420, 422, 419), (424, 423, 421), (422, 424, 421), (425, 378, 417), (425, 417, 419), (414, 48, 49), (412, 48, 414), (408, 426, 375), (377, 408, 375), (346, 374, 109), (346, 109, 107), (113, 397, 116), (113, 339, 397), (391, 385, 347), (348, 391, 347), (426, 427, 362), (375, 426, 362), (359, 357, 341), (342, 359, 341), (128, 395, 393), (126, 395, 128), (406, 405, 428), (429, 406, 428), (425, 101, 378), (103, 101, 425), (339, 398, 397), (339, 407, 398), (403, 400, 396), (403, 396, 398), (361, 359, 342), (363, 361, 342), (103, 430, 346), (425, 430, 103), (407, 339, 340), (409, 407, 340), (428, 405, 407), (428, 407, 409), (346, 410, 374), (430, 410, 346), (128, 338, 130), (128, 393, 338), (349, 391, 348), (343, 349, 348), (394, 377, 376), (394, 399, 377), (387, 389, 364), (365, 387, 364), (389, 274, 273), (364, 389, 273), (308, 348, 306), (308, 343, 348), (429, 428, 423), (424, 429, 423), (294, 273, 272), (294, 364, 273), (378, 368, 415), (378, 415, 417), (421, 423, 410), (421, 410, 430), (368, 369, 411), (368, 411, 415), (144, 344, 313), (144, 370, 344), (419, 421, 430), (419, 430, 425), (367, 50, 48), (367, 48, 412), (423, 428, 409), (423, 409, 410), (349, 392, 391), (351, 392, 349), (389, 275, 274), (390, 275, 389), (116, 395, 126), (116, 397, 395), (280, 431, 432), (279, 280, 432), (431, 433, 434), (432, 431, 434), (434, 433, 435), (434, 435, 436), (435, 437, 438), (436, 435, 438), (437, 439, 440), (438, 437, 440), (63, 442, 441), (63, 441, 64), (442, 444, 443), (442, 443, 441), (443, 446, 445), (444, 446, 443), (446, 448, 447), (446, 447, 445), (448, 450, 449), (448, 449, 447), (450, 452, 451), (450, 451, 449), (453, 451, 452), (453, 452, 454), (453, 456, 455), (453, 454, 456), (458, 457, 354), (356, 458, 354), (460, 459, 392), (460, 392, 351), (462, 461, 384), (462, 384, 386), (464, 463, 429), (464, 429, 424), (465, 282, 283), (465, 466, 282), (414, 49, 71), (414, 71, 467), (457, 468, 352), (457, 352, 354), (464, 469, 463), (464, 470, 469), (472, 82, 84), (471, 472, 84), (474, 472, 471), (473, 474, 471), (271, 475, 291), (281, 475, 271), (291, 476, 477), (475, 476, 291), (479, 88, 90), (478, 479, 90), (480, 478, 90), (480, 90, 92), (481, 480, 92), (481, 92, 482), (483, 484, 480), (483, 480, 481), (483, 485, 486), (483, 486, 484), (488, 487, 481), (488, 481, 482), (67, 74, 489), (66, 74, 67), (489, 76, 490), (74, 76, 489), (63, 491, 442), (62, 491, 63), (71, 70, 492), (467, 71, 492), (493, 467, 492), (493, 492, 494), (495, 493, 494), (495, 494, 496), (495, 496, 498), (497, 495, 498), (497, 498, 500), (499, 497, 500), (499, 500, 502), (501, 499, 502), (291, 477, 503), (291, 503, 292), (80, 504, 505), (78, 80, 505), (80, 82, 472), (80, 472, 504), (506, 471, 84), (506, 84, 86), (479, 506, 86), (479, 86, 88), (477, 507, 508), (476, 507, 477), (507, 509, 510), (507, 510, 508), (509, 511, 512), (509, 512, 510), (512, 513, 514), (511, 513, 512), (515, 514, 516), (512, 514, 515), (510, 512, 515), (510, 515, 517), (519, 518, 487), (519, 487, 488), (521, 520, 518), (521, 518, 519), (76, 78, 505), (76, 505, 490), (522, 520, 521), (523, 522, 521), (524, 522, 523), (525, 524, 523), (508, 510, 517), (508, 517, 526), (528, 527, 524), (528, 524, 525), (527, 529, 530), (527, 530, 524), (532, 531, 527), (532, 527, 528), (533, 531, 532), (534, 533, 532), (535, 466, 465), (535, 536, 466), (537, 536, 535), (537, 538, 536), (477, 508, 526), (477, 526, 503), (539, 533, 534), (539, 534, 540), (541, 542, 533), (541, 533, 539), (544, 539, 540), (543, 539, 544), (546, 543, 544), (545, 543, 546), (496, 547, 498), (548, 547, 496), (514, 545, 546), (514, 546, 516), (494, 548, 496), (549, 548, 494), (551, 550, 446), (551, 446, 444), (551, 552, 550), (553, 552, 551), (555, 554, 552), (555, 552, 553), (557, 555, 553), (557, 553, 556), (454, 452, 559), (454, 559, 558), (561, 560, 450), (561, 450, 448), (559, 563, 562), (558, 559, 562), (560, 564, 563), (559, 560, 563), (563, 564, 566), (563, 566, 565), (568, 566, 564), (568, 564, 567), (558, 562, 569), (570, 558, 569), (569, 562, 572), (569, 572, 571), (573, 569, 571), (573, 571, 574), (575, 573, 574), (575, 574, 576), (575, 576, 578), (577, 575, 578), (579, 578, 580), (577, 578, 579), (579, 582, 581), (579, 580, 582), (582, 584, 583), (581, 582, 583), (583, 586, 585), (583, 584, 586), (585, 588, 587), (585, 586, 588), (587, 590, 589), (587, 588, 590), (589, 592, 591), (589, 590, 592), (589, 591, 593), (594, 589, 593), (596, 593, 595), (596, 594, 593), (597, 594, 596), (597, 598, 594), (599, 598, 597), (599, 600, 598), (602, 600, 599), (601, 602, 599), (591, 604, 603), (591, 592, 604), (606, 603, 604), (605, 603, 606), (608, 605, 606), (607, 605, 608), (610, 607, 608), (609, 607, 610), (612, 609, 610), (611, 609, 612), (614, 611, 612), (613, 611, 614), (616, 613, 614), (615, 613, 616), (617, 618, 603), (617, 603, 605), (620, 617, 619), (620, 618, 617), (619, 622, 621), (619, 617, 622), (621, 624, 623), (621, 622, 624), (623, 626, 625), (623, 624, 626), (626, 628, 627), (625, 626, 627), (591, 603, 618), (593, 591, 618), (587, 589, 594), (598, 587, 594), (585, 587, 598), (600, 585, 598), (583, 585, 600), (602, 583, 600), (629, 628, 613), (629, 613, 615), (630, 629, 615), (630, 615, 631), (632, 630, 631), (632, 631, 633), (634, 583, 602), (634, 581, 583), (635, 581, 634), (635, 579, 581), (637, 634, 636), (637, 635, 634), (638, 579, 635), (638, 577, 579), (638, 639, 575), (638, 575, 577), (640, 639, 638), (641, 639, 640), (642, 639, 641), (642, 643, 639), (642, 456, 570), (642, 570, 643), (627, 629, 644), (627, 628, 629), (628, 626, 611), (628, 611, 613), (636, 602, 601), (636, 634, 602), (643, 573, 575), (639, 643, 575), (570, 569, 573), (643, 570, 573), (626, 624, 609), (626, 609, 611), (595, 618, 620), (595, 593, 618), (564, 560, 561), (567, 564, 561), (624, 622, 607), (624, 607, 609), (550, 567, 561), (552, 567, 550), (646, 632, 645), (646, 630, 632), (491, 553, 551), (556, 553, 491), (456, 454, 558), (456, 558, 570), (622, 617, 605), (622, 605, 607), (452, 450, 560), (452, 560, 559), (62, 556, 491), (61, 556, 62), (491, 551, 444), (491, 444, 442), (562, 563, 565), (562, 565, 572), (644, 630, 646), (644, 629, 630), (476, 647, 648), (476, 648, 507), (481, 649, 483), (487, 649, 481), (651, 506, 479), (650, 651, 479), (550, 561, 448), (550, 448, 446), (652, 285, 286), (652, 653, 285), (645, 653, 652), (645, 632, 653), (640, 635, 637), (640, 638, 635), (654, 655, 520), (522, 654, 520), (656, 657, 655), (654, 656, 655), (655, 657, 658), (655, 658, 659), (659, 658, 660), (659, 660, 649), (533, 542, 661), (533, 661, 531), (458, 662, 457), (458, 663, 662), (664, 663, 458), (664, 665, 663), (665, 666, 663), (665, 667, 666), (669, 667, 665), (668, 669, 665), (457, 670, 468), (457, 662, 670), (513, 671, 545), (513, 545, 514), (524, 530, 654), (524, 654, 522), (465, 283, 275), (465, 275, 390), (672, 650, 479), (672, 479, 478), (673, 647, 476), (475, 673, 476), (651, 473, 471), (651, 471, 506), (543, 541, 539), (674, 541, 543), (289, 675, 673), (287, 289, 673), (520, 655, 659), (520, 659, 518), (672, 478, 480), (484, 672, 480), (460, 676, 459), (460, 677, 676), (679, 678, 676), (677, 679, 676), (676, 681, 680), (676, 678, 681), (681, 683, 682), (680, 681, 682), (683, 685, 684), (682, 683, 684), (685, 686, 538), (684, 685, 538), (483, 660, 485), (649, 660, 483), (470, 464, 501), (502, 470, 501), (408, 687, 426), (408, 688, 687), (518, 659, 649), (518, 649, 487), (690, 689, 687), (688, 690, 687), (691, 690, 688), (691, 692, 690), (693, 692, 691), (693, 694, 692), (693, 696, 694), (695, 696, 693), (697, 696, 695), (697, 698, 696), (413, 414, 467), (413, 467, 493), (661, 529, 527), (531, 661, 527), (647, 699, 686), (647, 686, 648), (701, 700, 548), (701, 548, 549), (545, 674, 543), (671, 674, 545), (675, 699, 647), (673, 675, 647), (463, 698, 697), (463, 469, 698), (73, 701, 549), (73, 549, 72), (702, 334, 333), (703, 334, 702), (704, 705, 177), (704, 177, 179), (706, 707, 334), (703, 706, 334), (708, 244, 288), (708, 241, 244), (705, 709, 175), (705, 175, 177), (707, 706, 710), (711, 707, 710), (712, 241, 708), (712, 239, 241), (709, 713, 173), (709, 173, 175), (711, 710, 714), (704, 711, 714), (713, 58, 57), (713, 57, 173), (704, 714, 715), (705, 704, 715), (702, 717, 716), (702, 333, 717), (718, 717, 719), (716, 717, 718), (718, 721, 720), (718, 719, 721), (722, 721, 723), (720, 721, 722), (722, 725, 724), (722, 723, 725), (231, 239, 712), (726, 231, 712), (93, 482, 92), (727, 482, 93), (728, 488, 482), (728, 482, 727), (729, 519, 488), (729, 488, 728), (730, 521, 519), (730, 519, 729), (525, 523, 732), (731, 525, 732), (523, 521, 730), (732, 523, 730), (653, 632, 633), (653, 633, 733), (433, 503, 526), (433, 526, 435), (734, 528, 525), (734, 525, 731), (735, 532, 528), (735, 528, 734), (534, 532, 735), (736, 534, 735), (540, 534, 736), (737, 540, 736), (738, 544, 540), (738, 540, 737), (739, 546, 544), (739, 544, 738), (435, 526, 517), (435, 517, 437), (516, 546, 739), (740, 516, 739), (439, 515, 516), (439, 516, 740), (437, 517, 515), (437, 515, 439), (741, 91, 89), (741, 89, 455), (455, 89, 87), (455, 87, 453), (85, 451, 453), (87, 85, 453), (451, 85, 83), (449, 451, 83), (449, 83, 81), (447, 449, 81), (554, 568, 567), (554, 567, 552), (60, 557, 556), (60, 556, 61), (441, 75, 65), (64, 441, 65), (447, 81, 79), (445, 447, 79), (445, 79, 77), (443, 445, 77), (270, 292, 431), (280, 270, 431), (292, 503, 433), (431, 292, 433), (443, 77, 75), (441, 443, 75), (725, 198, 742), (724, 725, 742), (327, 318, 303), (301, 327, 303), (711, 704, 179), (711, 179, 181), (224, 223, 322), (743, 224, 322), (198, 725, 191), (193, 198, 191), (217, 224, 743), (744, 217, 743), (186, 719, 717), (186, 717, 172), (168, 717, 333), (172, 717, 168), (201, 203, 745), (746, 201, 745), (197, 199, 747), (748, 197, 747), (747, 201, 746), (747, 199, 201), (198, 197, 748), (742, 198, 748), (707, 711, 181), (707, 181, 170), (170, 169, 334), (170, 334, 707), (191, 725, 723), (191, 723, 189), (218, 217, 744), (749, 218, 744), (189, 723, 721), (189, 721, 187), (206, 218, 749), (750, 206, 749), (186, 721, 719), (187, 721, 186), (745, 206, 750), (745, 203, 206), (490, 505, 700), (490, 700, 701), (674, 751, 752), (674, 752, 541), (73, 490, 701), (489, 490, 73), (753, 754, 529), (661, 753, 529), (468, 677, 460), (468, 670, 677), (542, 755, 753), (542, 753, 661), (756, 664, 358), (360, 756, 358), (67, 489, 73), (67, 73, 68), (499, 501, 422), (499, 422, 420), (541, 752, 755), (541, 755, 542), (752, 757, 758), (752, 758, 755), (420, 418, 497), (420, 497, 499), (459, 462, 386), (459, 386, 392), (461, 759, 382), (461, 382, 384), (281, 287, 673), (281, 673, 475), (468, 460, 351), (468, 351, 352), (756, 665, 664), (756, 668, 665), (760, 668, 756), (427, 760, 756), (761, 751, 674), (671, 761, 674), (535, 465, 390), (535, 390, 388), (678, 679, 751), (761, 678, 751), (418, 416, 495), (418, 495, 497), (402, 695, 693), (404, 695, 402), (416, 413, 493), (416, 493, 495), (763, 651, 650), (762, 763, 650), (537, 535, 388), (537, 388, 381), (511, 764, 765), (511, 765, 513), (667, 669, 766), (754, 667, 766), (766, 669, 767), (766, 767, 656), (758, 757, 670), (662, 758, 670), (759, 537, 381), (759, 381, 382), (768, 769, 474), (768, 474, 473), (427, 756, 360), (362, 427, 360), (529, 754, 766), (529, 766, 530), (686, 699, 536), (538, 686, 536), (530, 766, 656), (530, 656, 654), (486, 696, 698), (486, 698, 770), (759, 538, 537), (759, 684, 538), (501, 464, 424), (501, 424, 422), (700, 504, 771), (505, 504, 700), (504, 472, 474), (504, 474, 771), (470, 502, 768), (470, 768, 763), (672, 486, 770), (484, 486, 672), (657, 689, 690), (657, 690, 658), (459, 680, 462), (459, 676, 680), (762, 650, 672), (770, 762, 672), (500, 768, 502), (769, 768, 500), (664, 458, 356), (358, 664, 356), (763, 768, 473), (763, 473, 651), (685, 683, 764), (772, 685, 764), (663, 758, 662), (663, 666, 758), (69, 72, 492), (69, 492, 70), (548, 771, 547), (700, 771, 548), (683, 681, 765), (764, 683, 765), (770, 698, 469), (770, 469, 762), (765, 681, 678), (765, 678, 761), (771, 474, 769), (771, 769, 547), (402, 691, 401), (402, 693, 691), (404, 697, 695), (406, 697, 404), (401, 688, 408), (401, 691, 688), (758, 666, 753), (755, 758, 753), (461, 684, 759), (461, 682, 684), (762, 469, 470), (762, 470, 763), (426, 760, 427), (426, 687, 760), (547, 769, 500), (547, 500, 498), (648, 686, 685), (648, 685, 772), (658, 690, 692), (658, 692, 660), (492, 549, 494), (72, 549, 492), (485, 692, 694), (660, 692, 485), (656, 767, 689), (656, 689, 657), (753, 666, 667), (753, 667, 754), (714, 568, 554), (715, 714, 554), (710, 566, 568), (714, 710, 568), (486, 694, 696), (485, 694, 486), (773, 633, 774), (733, 633, 773), (767, 669, 668), (760, 767, 668), (712, 708, 773), (774, 712, 773), (462, 682, 461), (462, 680, 682), (463, 697, 406), (463, 406, 429), (129, 157, 133), (129, 133, 127), (536, 675, 466), (536, 699, 675), (161, 159, 131), (135, 161, 131), (679, 757, 752), (751, 679, 752), (297, 311, 329), (297, 329, 299), (576, 716, 718), (574, 716, 576), (576, 720, 578), (576, 718, 720), (675, 289, 282), (466, 675, 282), (578, 722, 580), (578, 720, 722), (580, 724, 582), (580, 722, 724), (724, 742, 584), (582, 724, 584), (290, 733, 773), (284, 733, 290), (670, 679, 677), (670, 757, 679), (775, 615, 616), (631, 615, 775), (59, 776, 557), (59, 557, 60), (748, 747, 588), (586, 748, 588), (110, 163, 165), (108, 110, 165), (774, 631, 775), (633, 631, 774), (715, 554, 555), (777, 715, 555), (329, 327, 301), (299, 329, 301), (313, 312, 143), (313, 143, 144), (336, 726, 775), (616, 336, 775), (110, 112, 120), (110, 120, 163), (726, 712, 774), (775, 726, 774), (566, 710, 706), (565, 566, 706), (513, 765, 761), (513, 761, 671), (687, 767, 760), (687, 689, 767), (772, 764, 511), (509, 772, 511), (777, 555, 557), (776, 777, 557), (565, 706, 703), (572, 565, 703), (708, 288, 290), (773, 708, 290), (572, 703, 702), (571, 572, 702), (154, 123, 122), (154, 122, 105), (571, 702, 716), (574, 571, 716), (713, 776, 59), (58, 713, 59), (108, 165, 183), (106, 108, 183), (584, 748, 586), (584, 742, 748), (713, 709, 777), (713, 777, 776), (747, 746, 590), (588, 747, 590), (746, 745, 592), (590, 746, 592), (592, 750, 604), (592, 745, 750), (648, 772, 509), (507, 648, 509), (238, 214, 143), (312, 238, 143), (750, 749, 606), (604, 750, 606), (749, 744, 608), (606, 749, 608), (744, 743, 610), (608, 744, 610), (709, 705, 715), (709, 715, 777), (610, 322, 612), (610, 743, 322), (612, 321, 614), (612, 322, 321), (229, 231, 726), (336, 229, 726), (614, 336, 616), (614, 321, 336), (779, 625, 778), (779, 623, 625), (625, 627, 440), (778, 625, 440), (781, 597, 780), (781, 599, 597), (434, 652, 432), (434, 645, 652), (780, 596, 782), (780, 597, 596), (621, 623, 779), (783, 621, 779), (741, 456, 642), (455, 456, 741), (432, 286, 279), (432, 652, 286), (785, 636, 784), (785, 637, 636), (436, 645, 434), (436, 646, 645), (786, 621, 783), (786, 619, 621), (787, 641, 640), (788, 641, 787), (285, 653, 733), (285, 733, 284), (782, 595, 789), (782, 596, 595), (601, 599, 781), (790, 601, 781), (440, 644, 438), (440, 627, 644), (784, 601, 790), (784, 636, 601), (595, 620, 791), (789, 595, 791), (791, 619, 786), (791, 620, 619), (741, 641, 788), (741, 642, 641), (787, 637, 785), (787, 640, 637), (438, 646, 436), (438, 644, 646), (741, 93, 91), (788, 93, 741), (731, 732, 781), (780, 731, 781), (737, 736, 791), (786, 737, 791), (787, 727, 93), (787, 93, 788), (734, 731, 780), (782, 734, 780), (439, 740, 778), (440, 439, 778), (789, 735, 734), (789, 734, 782), (740, 739, 779), (778, 740, 779), (736, 735, 789), (791, 736, 789), (790, 730, 729), (790, 729, 784), (739, 738, 783), (779, 739, 783), (783, 738, 737), (783, 737, 786), (732, 730, 790), (781, 732, 790), (785, 728, 727), (785, 727, 787), (784, 729, 728), (784, 728, 785)])
me_lpko14m.polygons.foreach_set('use_smooth', [True] * 1576)
me_lpko14m.polygons.foreach_set('material_index', [0, 0, 0, 0, 0, 0, 0, 0, 0, 0, 0, 0, 0, 0, 0, 0, 0, 0, 0, 0, 0, 0, 0, 0, 0, 0, 0, 0, 0, 0, 0, 0, 0, 0, 0, 0, 0, 0, 0, 0, 0, 0, 0, 0, 0, 0, 0, 0, 0, 0, 0, 0, 0, 0, 0, 0, 0, 0, 0, 0, 0, 0, 0, 0, 0, 0, 0, 0, 0, 0, 0, 0, 0, 0, 0, 0, 0, 0, 0, 0, 0, 0, 0, 0, 0, 0, 0, 0, 0, 0, 0, 0, 1, 1, 1, 1, 1, 1, 1, 1, 1, 1, 1, 1, 1, 1, 1, 1, 1, 1, 1, 1, 1, 1, 1, 1, 1, 1, 1, 1, 1, 1, 1, 1, 1, 1, 1, 1, 1, 1, 1, 1, 1, 1, 1, 1, 1, 1, 1, 1, 1, 1, 1, 1, 1, 1, 1, 1, 1, 1, 1, 1, 1, 1, 1, 1, 1, 1, 1, 1, 1, 1, 1, 1, 1, 1, 1, 1, 1, 1, 1, 1, 1, 1, 1, 1, 1, 1, 1, 1, 1, 1, 1, 1, 1, 1, 1, 1, 1, 1, 1, 1, 1, 1, 1, 1, 1, 1, 1, 1, 1, 1, 1, 1, 1, 1, 1, 1, 1, 1, 1, 1, 1, 1, 1, 1, 1, 1, 1, 1, 1, 1, 1, 1, 1, 1, 1, 1, 1, 1, 1, 1, 1, 1, 1, 1, 1, 1, 1, 1, 1, 1, 1, 1, 1, 1, 1, 1, 1, 1, 1, 1, 1, 1, 1, 1, 1, 1, 1, 1, 1, 1, 1, 1, 1, 1, 1, 1, 1, 1, 1, 1, 1, 1, 1, 1, 1, 1, 1, 1, 1, 1, 1, 1, 1, 1, 1, 1, 1, 1, 1, 1, 1, 1, 1, 1, 1, 1, 1, 1, 1, 1, 1, 1, 1, 1, 1, 1, 1, 1, 1, 1, 1, 1, 1, 1, 1, 1, 1, 1, 1, 1, 1, 1, 1, 1, 1, 1, 1, 1, 1, 1, 1, 1, 1, 1, 1, 1, 1, 1, 1, 1, 1, 1, 1, 1, 1, 1, 1, 1, 1, 1, 1, 1, 1, 1, 1, 1, 1, 1, 1, 1, 1, 1, 1, 1, 1, 1, 1, 1, 1, 1, 1, 1, 1, 1, 1, 1, 1, 1, 1, 1, 1, 1, 1, 1, 1, 1, 1, 1, 1, 1, 1, 1, 1, 1, 1, 1, 1, 1, 1, 1, 1, 1, 1, 1, 1, 1, 1, 1, 1, 1, 1, 1, 1, 1, 1, 1, 1, 1, 1, 1, 1, 1, 1, 1, 1, 1, 1, 1, 1, 1, 1, 1, 1, 1, 1, 1, 1, 1, 1, 1, 1, 1, 1, 1, 1, 1, 1, 1, 1, 1, 1, 1, 1, 1, 1, 1, 1, 1, 1, 1, 1, 1, 1, 1, 1, 1, 1, 1, 1, 1, 1, 1, 1, 1, 1, 1, 1, 1, 1, 1, 1, 1, 1, 1, 1, 1, 1, 1, 1, 1, 1, 1, 1, 1, 1, 1, 1, 1, 1, 1, 1, 1, 1, 1, 1, 1, 1, 1, 1, 1, 1, 1, 1, 1, 1, 1, 1, 1, 1, 1, 1, 1, 1, 1, 1, 1, 1, 1, 1, 1, 1, 1, 1, 1, 1, 1, 1, 1, 1, 1, 1, 1, 1, 1, 1, 1, 1, 1, 1, 1, 1, 1, 1, 1, 1, 1, 1, 1, 1, 1, 1, 1, 1, 1, 1, 1, 1, 1, 1, 1, 1, 1, 1, 1, 1, 1, 1, 1, 1, 1, 1, 1, 1, 1, 1, 1, 1, 1, 1, 1, 1, 1, 1, 1, 1, 1, 1, 1, 1, 1, 1, 1, 1, 1, 1, 1, 1, 1, 1, 1, 1, 1, 1, 1, 1, 1, 1, 1, 1, 1, 1, 1, 1, 1, 1, 1, 1, 1, 1, 1, 1, 1, 1, 1, 1, 1, 1, 1, 1, 1, 1, 1, 1, 1, 1, 1, 1, 1, 1, 1, 1, 1, 1, 1, 1, 1, 1, 1, 1, 1, 1, 1, 1, 1, 1, 1, 1, 1, 1, 1, 1, 1, 1, 1, 1, 1, 1, 1, 1, 1, 1, 1, 1, 1, 1, 1, 1, 1, 1, 1, 1, 1, 1, 1, 1, 1, 1, 1, 1, 1, 1, 1, 1, 1, 1, 1, 1, 1, 1, 1, 1, 1, 1, 1, 1, 1, 1, 1, 1, 1, 1, 1, 1, 1, 1, 1, 1, 1, 1, 1, 1, 1, 1, 1, 1, 1, 1, 1, 1, 1, 1, 1, 1, 1, 1, 1, 1, 1, 1, 1, 1, 1, 1, 1, 1, 1, 1, 1, 1, 1, 1, 1, 1, 1, 1, 1, 1, 1, 1, 1, 1, 1, 1, 1, 1, 1, 1, 1, 1, 1, 1, 1, 1, 1, 1, 1, 1, 1, 1, 1, 1, 1, 1, 1, 1, 1, 1, 1, 1, 1, 1, 1, 1, 1, 1, 1, 1, 1, 1, 1, 1, 1, 1, 1, 1, 1, 1, 1, 1, 1, 1, 1, 1, 1, 1, 1, 1, 1, 1, 1, 1, 1, 1, 1, 1, 1, 1, 1, 1, 1, 1, 1, 1, 1, 1, 1, 1, 1, 1, 1, 1, 1, 1, 1, 1, 1, 1, 1, 1, 1, 1, 1, 1, 1, 1, 1, 1, 1, 1, 1, 1, 1, 1, 1, 1, 1, 1, 1, 1, 1, 1, 1, 1, 1, 1, 1, 1, 1, 1, 1, 1, 1, 1, 1, 1, 1, 1, 1, 1, 1, 1, 1, 1, 1, 1, 1, 1, 1, 1, 1, 1, 1, 1, 1, 1, 1, 1, 1, 1, 1, 1, 1, 1, 1, 1, 1, 1, 1, 1, 1, 1, 1, 1, 1, 1, 1, 1, 1, 1, 1, 1, 1, 1, 1, 1, 1, 1, 1, 1, 1, 1, 1, 1, 1, 1, 1, 1, 1, 1, 1, 1, 1, 1, 1, 1, 1, 1, 1, 1, 1, 1, 1, 1, 1, 1, 1, 1, 1, 1, 1, 1, 1, 1, 1, 1, 1, 1, 1, 1, 1, 1, 1, 1, 1, 1, 1, 1, 1, 1, 1, 1, 1, 1, 1, 1, 1, 1, 1, 1, 1, 1, 1, 1, 1, 1, 1, 1, 1, 1, 1, 1, 1, 1, 1, 1, 1, 1, 1, 1, 1, 1, 1, 1, 1, 1, 1, 1, 1, 1, 1, 1, 1, 1, 1, 1, 1, 1, 1, 1, 1, 1, 1, 1, 1, 1, 1, 1, 1, 1, 1, 1, 1, 1, 1, 1, 1, 1, 1, 1, 1, 1, 1, 1, 1, 1, 1, 1, 1, 1, 1, 1, 1, 1, 1, 1, 1, 1, 1, 1, 1, 1, 1, 1, 1, 1, 1, 1, 1, 1, 1, 1, 1, 1, 1, 1, 1, 1, 1, 1, 1, 1, 1, 1, 1, 1, 1, 1, 1, 1, 1, 1, 1, 1, 1, 1, 1, 1, 1, 1, 1, 1, 1, 1, 1, 1, 1, 1, 1, 1, 1, 1, 1, 1, 1, 1, 1, 1, 1, 1, 1, 1, 1, 1, 1, 1, 1, 1, 1, 1, 1, 1, 1, 1, 1, 1, 1, 1, 1, 1, 1, 1, 1, 1, 1, 1, 1, 1, 1, 1, 1, 1, 1, 1, 1, 1, 1, 1, 1, 1, 1, 1, 1, 1, 1, 1, 1, 1, 1, 1, 1, 1, 1, 1, 1, 1, 1, 1, 1, 1, 1, 1, 1, 1, 1, 1, 1, 1, 1, 1, 1, 1, 1, 1, 1, 1, 1, 1, 1, 1, 1, 1, 1, 1, 1, 1, 1, 1, 1, 1, 1, 1, 1, 1, 1, 1, 1, 1, 1, 1, 1, 1, 1, 1, 1, 1, 1, 1, 1, 1, 1, 1, 1, 1, 1, 1, 1, 1, 1, 1, 1, 1, 1, 1, 1, 1, 1, 1, 1, 1, 1, 1, 1, 1, 1, 1, 1, 1, 1, 1, 1, 1, 1, 1, 1, 1, 1, 1, 1, 1, 1, 1, 1, 1, 1, 1, 1, 1, 1, 1, 1, 1, 1, 1, 1, 1, 1, 1, 1, 1, 1, 1, 1, 1, 1, 1, 1, 1, 1, 1, 1, 1, 1, 1, 1, 1, 1, 1, 1, 1, 1, 1, 1, 1, 1, 1, 1, 1, 1, 1, 1, 1, 1, 1, 1, 1, 1, 1, 1, 1, 1, 1, 1, 1, 1, 1, 1, 1, 1, 1, 1, 1, 1, 1, 1, 1, 1, 1, 1, 1, 1, 1, 1, 1, 1, 1, 1, 1, 1, 1, 1, 1, 1, 1, 1, 1, 1, 1, 1, 1, 1, 1, 1, 1, 1, 1, 1, 1, 1, 1, 1, 1, 1, 1, 1, 1, 1, 1, 1, 1, 1, 1, 1, 1, 1, 1, 1, 1, 1, 1, 1, 1, 1, 1, 1, 1, 1, 1, 1, 1, 1, 1, 1, 1, 1, 1, 1, 1, 1, 1, 1, 1, 1, 1, 1, 1, 1, 1, 1, 1, 1, 1, 1, 1, 1, 1, 1, 1, 1, 1, 1, 1, 1, 1, 1, 1, 1, 1, 1, 1, 1, 1, 1, 1, 1, 1, 1, 1, 1, 1, 1, 1, 1, 1, 1, 1, 1, 1, 1, 1, 1, 1, 1, 1, 1, 1, 1, 1, 1, 1, 1, 1, 1, 1, 1, 1, 1, 1, 1, 1, 1, 1, 1, 1, 1, 1, 1, 1, 1, 1, 1, 1, 1, 1, 1, 1, 1, 1, 1, 1, 1, 1, 1, 1, 1, 1, 1, 1, 1, 1, 1, 1, 1, 1, 1, 1, 1, 1, 1, 1, 1, 1, 1, 1, 1, 1, 1, 1, 1, 1, 1, 1, 1, 1, 1])
me_lpko14m.materials.append(mat_trunk)
me_lpko14m.materials.append(mat_surface_style_5413)
me_lpko14m.update()

# ---- objects
ob_lpko14m = bpy.data.objects.new('LPKo14m', me_lpko14m)

# ---- transforms, parenting, visibility, modifiers, constraints
ob_lpko14m.location = (0.0, 0.0, 0.0)

# ---- collection membership
col_collection.objects.link(ob_lpko14m)

# ---- scene / render settings (as saved in the file)
scene.frame_start = 1; scene.frame_end = 250; scene.frame_set(1)
scene.render.engine = 'BLENDER_EEVEE_NEXT'
scene.render.image_settings.color_mode = 'RGB'
scene.cycles.sampling_pattern = 'TABULATED_SOBOL'
scene.view_settings.view_transform = 'Filmic'
bpy.context.view_layer.update()

# ---- added for rendering (the .blend has no active camera and no usable light): camera, sun
cam_auto = bpy.data.cameras.new('AutoCamera')
cam_auto.lens = 50.0
cam_auto.sensor_width = 36.0
cam_auto.clip_end = 1000.0
ob_auto_camera = bpy.data.objects.new('AutoCamera', cam_auto)
scene.collection.objects.link(ob_auto_camera)
ob_auto_camera.location = (13.5349, -16.2418, 17.8279)
ob_auto_camera.rotation_euler = (1.09748, -7.21219e-08, 0.694738)
scene.camera = ob_auto_camera
light_auto_sun = bpy.data.lights.new('AutoSun', 'SUN')
light_auto_sun.energy = 3.0
light_auto_sun.angle = 0.0523599
ob_auto_sun = bpy.data.objects.new('AutoSun', light_auto_sun)
scene.collection.objects.link(ob_auto_sun)
ob_auto_sun.rotation_euler = (0.872665, 0.174533, 0.523599)
bpy.context.view_layer.update()
